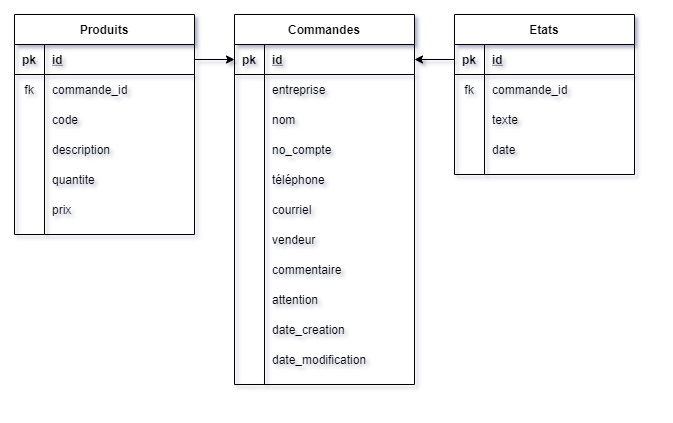

The diagram above was exported from draw.io. Its source (the exported page's mxGraphModel, read from the mxfile embedded in the PNG):
<mxGraphModel dx="317" dy="568" grid="1" gridSize="10" guides="1" tooltips="1" connect="1" arrows="1" fold="1" page="1" pageScale="1" pageWidth="827" pageHeight="1169" math="0" shadow="0">
  <root>
    <mxCell id="0" />
    <mxCell id="1" parent="0" />
    <mxCell id="m9-S3Al65TsQWLl2XCf9-6" value="Commandes" style="shape=table;startSize=30;container=1;collapsible=1;childLayout=tableLayout;fixedRows=1;rowLines=0;fontStyle=1;align=center;resizeLast=1;" vertex="1" parent="1">
      <mxGeometry x="240" y="20" width="180" height="370" as="geometry" />
    </mxCell>
    <mxCell id="m9-S3Al65TsQWLl2XCf9-7" value="" style="shape=partialRectangle;collapsible=0;dropTarget=0;pointerEvents=0;fillColor=none;top=0;left=0;bottom=1;right=0;points=[[0,0.5],[1,0.5]];portConstraint=eastwest;" vertex="1" parent="m9-S3Al65TsQWLl2XCf9-6">
      <mxGeometry y="30" width="180" height="30" as="geometry" />
    </mxCell>
    <mxCell id="m9-S3Al65TsQWLl2XCf9-8" value="pk" style="shape=partialRectangle;connectable=0;fillColor=none;top=0;left=0;bottom=0;right=0;fontStyle=1;overflow=hidden;" vertex="1" parent="m9-S3Al65TsQWLl2XCf9-7">
      <mxGeometry width="30" height="30" as="geometry" />
    </mxCell>
    <mxCell id="m9-S3Al65TsQWLl2XCf9-9" value="id" style="shape=partialRectangle;connectable=0;fillColor=none;top=0;left=0;bottom=0;right=0;align=left;spacingLeft=6;fontStyle=5;overflow=hidden;" vertex="1" parent="m9-S3Al65TsQWLl2XCf9-7">
      <mxGeometry x="30" width="150" height="30" as="geometry" />
    </mxCell>
    <mxCell id="m9-S3Al65TsQWLl2XCf9-10" value="" style="shape=partialRectangle;collapsible=0;dropTarget=0;pointerEvents=0;fillColor=none;top=0;left=0;bottom=0;right=0;points=[[0,0.5],[1,0.5]];portConstraint=eastwest;" vertex="1" parent="m9-S3Al65TsQWLl2XCf9-6">
      <mxGeometry y="60" width="180" height="30" as="geometry" />
    </mxCell>
    <mxCell id="m9-S3Al65TsQWLl2XCf9-11" value="" style="shape=partialRectangle;connectable=0;fillColor=none;top=0;left=0;bottom=0;right=0;editable=1;overflow=hidden;" vertex="1" parent="m9-S3Al65TsQWLl2XCf9-10">
      <mxGeometry width="30" height="30" as="geometry" />
    </mxCell>
    <mxCell id="m9-S3Al65TsQWLl2XCf9-12" value="entreprise" style="shape=partialRectangle;connectable=0;fillColor=none;top=0;left=0;bottom=0;right=0;align=left;spacingLeft=6;overflow=hidden;" vertex="1" parent="m9-S3Al65TsQWLl2XCf9-10">
      <mxGeometry x="30" width="150" height="30" as="geometry" />
    </mxCell>
    <mxCell id="m9-S3Al65TsQWLl2XCf9-13" value="" style="shape=partialRectangle;collapsible=0;dropTarget=0;pointerEvents=0;fillColor=none;top=0;left=0;bottom=0;right=0;points=[[0,0.5],[1,0.5]];portConstraint=eastwest;" vertex="1" parent="m9-S3Al65TsQWLl2XCf9-6">
      <mxGeometry y="90" width="180" height="30" as="geometry" />
    </mxCell>
    <mxCell id="m9-S3Al65TsQWLl2XCf9-14" value="" style="shape=partialRectangle;connectable=0;fillColor=none;top=0;left=0;bottom=0;right=0;editable=1;overflow=hidden;" vertex="1" parent="m9-S3Al65TsQWLl2XCf9-13">
      <mxGeometry width="30" height="30" as="geometry" />
    </mxCell>
    <mxCell id="m9-S3Al65TsQWLl2XCf9-15" value="nom" style="shape=partialRectangle;connectable=0;fillColor=none;top=0;left=0;bottom=0;right=0;align=left;spacingLeft=6;overflow=hidden;" vertex="1" parent="m9-S3Al65TsQWLl2XCf9-13">
      <mxGeometry x="30" width="150" height="30" as="geometry" />
    </mxCell>
    <mxCell id="m9-S3Al65TsQWLl2XCf9-16" value="" style="shape=partialRectangle;collapsible=0;dropTarget=0;pointerEvents=0;fillColor=none;top=0;left=0;bottom=0;right=0;points=[[0,0.5],[1,0.5]];portConstraint=eastwest;" vertex="1" parent="m9-S3Al65TsQWLl2XCf9-6">
      <mxGeometry y="120" width="180" height="30" as="geometry" />
    </mxCell>
    <mxCell id="m9-S3Al65TsQWLl2XCf9-17" value="" style="shape=partialRectangle;connectable=0;fillColor=none;top=0;left=0;bottom=0;right=0;editable=1;overflow=hidden;" vertex="1" parent="m9-S3Al65TsQWLl2XCf9-16">
      <mxGeometry width="30" height="30" as="geometry" />
    </mxCell>
    <mxCell id="m9-S3Al65TsQWLl2XCf9-18" value="no_compte" style="shape=partialRectangle;connectable=0;fillColor=none;top=0;left=0;bottom=0;right=0;align=left;spacingLeft=6;overflow=hidden;" vertex="1" parent="m9-S3Al65TsQWLl2XCf9-16">
      <mxGeometry x="30" width="150" height="30" as="geometry" />
    </mxCell>
    <mxCell id="m9-S3Al65TsQWLl2XCf9-46" value="" style="shape=partialRectangle;collapsible=0;dropTarget=0;pointerEvents=0;fillColor=none;top=0;left=0;bottom=0;right=0;points=[[0,0.5],[1,0.5]];portConstraint=eastwest;" vertex="1" parent="m9-S3Al65TsQWLl2XCf9-6">
      <mxGeometry y="150" width="180" height="30" as="geometry" />
    </mxCell>
    <mxCell id="m9-S3Al65TsQWLl2XCf9-47" value="" style="shape=partialRectangle;connectable=0;fillColor=none;top=0;left=0;bottom=0;right=0;editable=1;overflow=hidden;" vertex="1" parent="m9-S3Al65TsQWLl2XCf9-46">
      <mxGeometry width="30" height="30" as="geometry" />
    </mxCell>
    <mxCell id="m9-S3Al65TsQWLl2XCf9-48" value="téléphone" style="shape=partialRectangle;connectable=0;fillColor=none;top=0;left=0;bottom=0;right=0;align=left;spacingLeft=6;overflow=hidden;" vertex="1" parent="m9-S3Al65TsQWLl2XCf9-46">
      <mxGeometry x="30" width="150" height="30" as="geometry" />
    </mxCell>
    <mxCell id="m9-S3Al65TsQWLl2XCf9-52" value="" style="shape=partialRectangle;collapsible=0;dropTarget=0;pointerEvents=0;fillColor=none;top=0;left=0;bottom=0;right=0;points=[[0,0.5],[1,0.5]];portConstraint=eastwest;" vertex="1" parent="m9-S3Al65TsQWLl2XCf9-6">
      <mxGeometry y="180" width="180" height="30" as="geometry" />
    </mxCell>
    <mxCell id="m9-S3Al65TsQWLl2XCf9-53" value="" style="shape=partialRectangle;connectable=0;fillColor=none;top=0;left=0;bottom=0;right=0;editable=1;overflow=hidden;" vertex="1" parent="m9-S3Al65TsQWLl2XCf9-52">
      <mxGeometry width="30" height="30" as="geometry" />
    </mxCell>
    <mxCell id="m9-S3Al65TsQWLl2XCf9-54" value="courriel" style="shape=partialRectangle;connectable=0;fillColor=none;top=0;left=0;bottom=0;right=0;align=left;spacingLeft=6;overflow=hidden;" vertex="1" parent="m9-S3Al65TsQWLl2XCf9-52">
      <mxGeometry x="30" width="150" height="30" as="geometry" />
    </mxCell>
    <mxCell id="m9-S3Al65TsQWLl2XCf9-55" value="" style="shape=partialRectangle;collapsible=0;dropTarget=0;pointerEvents=0;fillColor=none;top=0;left=0;bottom=0;right=0;points=[[0,0.5],[1,0.5]];portConstraint=eastwest;" vertex="1" parent="m9-S3Al65TsQWLl2XCf9-6">
      <mxGeometry y="210" width="180" height="30" as="geometry" />
    </mxCell>
    <mxCell id="m9-S3Al65TsQWLl2XCf9-56" value="" style="shape=partialRectangle;connectable=0;fillColor=none;top=0;left=0;bottom=0;right=0;editable=1;overflow=hidden;" vertex="1" parent="m9-S3Al65TsQWLl2XCf9-55">
      <mxGeometry width="30" height="30" as="geometry" />
    </mxCell>
    <mxCell id="m9-S3Al65TsQWLl2XCf9-57" value="vendeur" style="shape=partialRectangle;connectable=0;fillColor=none;top=0;left=0;bottom=0;right=0;align=left;spacingLeft=6;overflow=hidden;" vertex="1" parent="m9-S3Al65TsQWLl2XCf9-55">
      <mxGeometry x="30" width="150" height="30" as="geometry" />
    </mxCell>
    <mxCell id="m9-S3Al65TsQWLl2XCf9-58" value="" style="shape=partialRectangle;collapsible=0;dropTarget=0;pointerEvents=0;fillColor=none;top=0;left=0;bottom=0;right=0;points=[[0,0.5],[1,0.5]];portConstraint=eastwest;" vertex="1" parent="m9-S3Al65TsQWLl2XCf9-6">
      <mxGeometry y="240" width="180" height="30" as="geometry" />
    </mxCell>
    <mxCell id="m9-S3Al65TsQWLl2XCf9-59" value="" style="shape=partialRectangle;connectable=0;fillColor=none;top=0;left=0;bottom=0;right=0;editable=1;overflow=hidden;" vertex="1" parent="m9-S3Al65TsQWLl2XCf9-58">
      <mxGeometry width="30" height="30" as="geometry" />
    </mxCell>
    <mxCell id="m9-S3Al65TsQWLl2XCf9-60" value="commentaire" style="shape=partialRectangle;connectable=0;fillColor=none;top=0;left=0;bottom=0;right=0;align=left;spacingLeft=6;overflow=hidden;" vertex="1" parent="m9-S3Al65TsQWLl2XCf9-58">
      <mxGeometry x="30" width="150" height="30" as="geometry" />
    </mxCell>
    <mxCell id="m9-S3Al65TsQWLl2XCf9-61" value="" style="shape=partialRectangle;collapsible=0;dropTarget=0;pointerEvents=0;fillColor=none;top=0;left=0;bottom=0;right=0;points=[[0,0.5],[1,0.5]];portConstraint=eastwest;" vertex="1" parent="m9-S3Al65TsQWLl2XCf9-6">
      <mxGeometry y="270" width="180" height="30" as="geometry" />
    </mxCell>
    <mxCell id="m9-S3Al65TsQWLl2XCf9-62" value="" style="shape=partialRectangle;connectable=0;fillColor=none;top=0;left=0;bottom=0;right=0;editable=1;overflow=hidden;" vertex="1" parent="m9-S3Al65TsQWLl2XCf9-61">
      <mxGeometry width="30" height="30" as="geometry" />
    </mxCell>
    <mxCell id="m9-S3Al65TsQWLl2XCf9-63" value="attention" style="shape=partialRectangle;connectable=0;fillColor=none;top=0;left=0;bottom=0;right=0;align=left;spacingLeft=6;overflow=hidden;" vertex="1" parent="m9-S3Al65TsQWLl2XCf9-61">
      <mxGeometry x="30" width="150" height="30" as="geometry" />
    </mxCell>
    <mxCell id="m9-S3Al65TsQWLl2XCf9-64" value="" style="shape=partialRectangle;collapsible=0;dropTarget=0;pointerEvents=0;fillColor=none;top=0;left=0;bottom=0;right=0;points=[[0,0.5],[1,0.5]];portConstraint=eastwest;" vertex="1" parent="m9-S3Al65TsQWLl2XCf9-6">
      <mxGeometry y="300" width="180" height="30" as="geometry" />
    </mxCell>
    <mxCell id="m9-S3Al65TsQWLl2XCf9-65" value="" style="shape=partialRectangle;connectable=0;fillColor=none;top=0;left=0;bottom=0;right=0;editable=1;overflow=hidden;" vertex="1" parent="m9-S3Al65TsQWLl2XCf9-64">
      <mxGeometry width="30" height="30" as="geometry" />
    </mxCell>
    <mxCell id="m9-S3Al65TsQWLl2XCf9-66" value="date_creation" style="shape=partialRectangle;connectable=0;fillColor=none;top=0;left=0;bottom=0;right=0;align=left;spacingLeft=6;overflow=hidden;" vertex="1" parent="m9-S3Al65TsQWLl2XCf9-64">
      <mxGeometry x="30" width="150" height="30" as="geometry" />
    </mxCell>
    <mxCell id="m9-S3Al65TsQWLl2XCf9-67" value="" style="shape=partialRectangle;collapsible=0;dropTarget=0;pointerEvents=0;fillColor=none;top=0;left=0;bottom=0;right=0;points=[[0,0.5],[1,0.5]];portConstraint=eastwest;" vertex="1" parent="m9-S3Al65TsQWLl2XCf9-6">
      <mxGeometry y="330" width="180" height="30" as="geometry" />
    </mxCell>
    <mxCell id="m9-S3Al65TsQWLl2XCf9-68" value="" style="shape=partialRectangle;connectable=0;fillColor=none;top=0;left=0;bottom=0;right=0;editable=1;overflow=hidden;" vertex="1" parent="m9-S3Al65TsQWLl2XCf9-67">
      <mxGeometry width="30" height="30" as="geometry" />
    </mxCell>
    <mxCell id="m9-S3Al65TsQWLl2XCf9-69" value="date_modification" style="shape=partialRectangle;connectable=0;fillColor=none;top=0;left=0;bottom=0;right=0;align=left;spacingLeft=6;overflow=hidden;" vertex="1" parent="m9-S3Al65TsQWLl2XCf9-67">
      <mxGeometry x="30" width="150" height="30" as="geometry" />
    </mxCell>
    <mxCell id="m9-S3Al65TsQWLl2XCf9-19" value="Produits" style="shape=table;startSize=30;container=1;collapsible=1;childLayout=tableLayout;fixedRows=1;rowLines=0;fontStyle=1;align=center;resizeLast=1;" vertex="1" parent="1">
      <mxGeometry x="20" y="20" width="180" height="220" as="geometry" />
    </mxCell>
    <mxCell id="m9-S3Al65TsQWLl2XCf9-20" value="" style="shape=partialRectangle;collapsible=0;dropTarget=0;pointerEvents=0;fillColor=none;top=0;left=0;bottom=1;right=0;points=[[0,0.5],[1,0.5]];portConstraint=eastwest;" vertex="1" parent="m9-S3Al65TsQWLl2XCf9-19">
      <mxGeometry y="30" width="180" height="30" as="geometry" />
    </mxCell>
    <mxCell id="m9-S3Al65TsQWLl2XCf9-21" value="pk" style="shape=partialRectangle;connectable=0;fillColor=none;top=0;left=0;bottom=0;right=0;fontStyle=1;overflow=hidden;" vertex="1" parent="m9-S3Al65TsQWLl2XCf9-20">
      <mxGeometry width="30" height="30" as="geometry" />
    </mxCell>
    <mxCell id="m9-S3Al65TsQWLl2XCf9-22" value="id" style="shape=partialRectangle;connectable=0;fillColor=none;top=0;left=0;bottom=0;right=0;align=left;spacingLeft=6;fontStyle=5;overflow=hidden;" vertex="1" parent="m9-S3Al65TsQWLl2XCf9-20">
      <mxGeometry x="30" width="150" height="30" as="geometry" />
    </mxCell>
    <mxCell id="m9-S3Al65TsQWLl2XCf9-23" value="" style="shape=partialRectangle;collapsible=0;dropTarget=0;pointerEvents=0;fillColor=none;top=0;left=0;bottom=0;right=0;points=[[0,0.5],[1,0.5]];portConstraint=eastwest;" vertex="1" parent="m9-S3Al65TsQWLl2XCf9-19">
      <mxGeometry y="60" width="180" height="30" as="geometry" />
    </mxCell>
    <mxCell id="m9-S3Al65TsQWLl2XCf9-24" value="fk" style="shape=partialRectangle;connectable=0;fillColor=none;top=0;left=0;bottom=0;right=0;editable=1;overflow=hidden;" vertex="1" parent="m9-S3Al65TsQWLl2XCf9-23">
      <mxGeometry width="30" height="30" as="geometry" />
    </mxCell>
    <mxCell id="m9-S3Al65TsQWLl2XCf9-25" value="commande_id" style="shape=partialRectangle;connectable=0;fillColor=none;top=0;left=0;bottom=0;right=0;align=left;spacingLeft=6;overflow=hidden;" vertex="1" parent="m9-S3Al65TsQWLl2XCf9-23">
      <mxGeometry x="30" width="150" height="30" as="geometry" />
    </mxCell>
    <mxCell id="m9-S3Al65TsQWLl2XCf9-26" value="" style="shape=partialRectangle;collapsible=0;dropTarget=0;pointerEvents=0;fillColor=none;top=0;left=0;bottom=0;right=0;points=[[0,0.5],[1,0.5]];portConstraint=eastwest;" vertex="1" parent="m9-S3Al65TsQWLl2XCf9-19">
      <mxGeometry y="90" width="180" height="30" as="geometry" />
    </mxCell>
    <mxCell id="m9-S3Al65TsQWLl2XCf9-27" value="" style="shape=partialRectangle;connectable=0;fillColor=none;top=0;left=0;bottom=0;right=0;editable=1;overflow=hidden;" vertex="1" parent="m9-S3Al65TsQWLl2XCf9-26">
      <mxGeometry width="30" height="30" as="geometry" />
    </mxCell>
    <mxCell id="m9-S3Al65TsQWLl2XCf9-28" value="code" style="shape=partialRectangle;connectable=0;fillColor=none;top=0;left=0;bottom=0;right=0;align=left;spacingLeft=6;overflow=hidden;" vertex="1" parent="m9-S3Al65TsQWLl2XCf9-26">
      <mxGeometry x="30" width="150" height="30" as="geometry" />
    </mxCell>
    <mxCell id="m9-S3Al65TsQWLl2XCf9-29" value="" style="shape=partialRectangle;collapsible=0;dropTarget=0;pointerEvents=0;fillColor=none;top=0;left=0;bottom=0;right=0;points=[[0,0.5],[1,0.5]];portConstraint=eastwest;" vertex="1" parent="m9-S3Al65TsQWLl2XCf9-19">
      <mxGeometry y="120" width="180" height="30" as="geometry" />
    </mxCell>
    <mxCell id="m9-S3Al65TsQWLl2XCf9-30" value="" style="shape=partialRectangle;connectable=0;fillColor=none;top=0;left=0;bottom=0;right=0;editable=1;overflow=hidden;" vertex="1" parent="m9-S3Al65TsQWLl2XCf9-29">
      <mxGeometry width="30" height="30" as="geometry" />
    </mxCell>
    <mxCell id="m9-S3Al65TsQWLl2XCf9-31" value="description" style="shape=partialRectangle;connectable=0;fillColor=none;top=0;left=0;bottom=0;right=0;align=left;spacingLeft=6;overflow=hidden;" vertex="1" parent="m9-S3Al65TsQWLl2XCf9-29">
      <mxGeometry x="30" width="150" height="30" as="geometry" />
    </mxCell>
    <mxCell id="m9-S3Al65TsQWLl2XCf9-70" value="" style="shape=partialRectangle;collapsible=0;dropTarget=0;pointerEvents=0;fillColor=none;top=0;left=0;bottom=0;right=0;points=[[0,0.5],[1,0.5]];portConstraint=eastwest;" vertex="1" parent="m9-S3Al65TsQWLl2XCf9-19">
      <mxGeometry y="150" width="180" height="30" as="geometry" />
    </mxCell>
    <mxCell id="m9-S3Al65TsQWLl2XCf9-71" value="" style="shape=partialRectangle;connectable=0;fillColor=none;top=0;left=0;bottom=0;right=0;editable=1;overflow=hidden;" vertex="1" parent="m9-S3Al65TsQWLl2XCf9-70">
      <mxGeometry width="30" height="30" as="geometry" />
    </mxCell>
    <mxCell id="m9-S3Al65TsQWLl2XCf9-72" value="quantite" style="shape=partialRectangle;connectable=0;fillColor=none;top=0;left=0;bottom=0;right=0;align=left;spacingLeft=6;overflow=hidden;" vertex="1" parent="m9-S3Al65TsQWLl2XCf9-70">
      <mxGeometry x="30" width="150" height="30" as="geometry" />
    </mxCell>
    <mxCell id="m9-S3Al65TsQWLl2XCf9-73" value="" style="shape=partialRectangle;collapsible=0;dropTarget=0;pointerEvents=0;fillColor=none;top=0;left=0;bottom=0;right=0;points=[[0,0.5],[1,0.5]];portConstraint=eastwest;" vertex="1" parent="m9-S3Al65TsQWLl2XCf9-19">
      <mxGeometry y="180" width="180" height="30" as="geometry" />
    </mxCell>
    <mxCell id="m9-S3Al65TsQWLl2XCf9-74" value="" style="shape=partialRectangle;connectable=0;fillColor=none;top=0;left=0;bottom=0;right=0;editable=1;overflow=hidden;" vertex="1" parent="m9-S3Al65TsQWLl2XCf9-73">
      <mxGeometry width="30" height="30" as="geometry" />
    </mxCell>
    <mxCell id="m9-S3Al65TsQWLl2XCf9-75" value="prix" style="shape=partialRectangle;connectable=0;fillColor=none;top=0;left=0;bottom=0;right=0;align=left;spacingLeft=6;overflow=hidden;" vertex="1" parent="m9-S3Al65TsQWLl2XCf9-73">
      <mxGeometry x="30" width="150" height="30" as="geometry" />
    </mxCell>
    <mxCell id="m9-S3Al65TsQWLl2XCf9-32" value="Etats" style="shape=table;startSize=30;container=1;collapsible=1;childLayout=tableLayout;fixedRows=1;rowLines=0;fontStyle=1;align=center;resizeLast=1;" vertex="1" parent="1">
      <mxGeometry x="460" y="20" width="180" height="160" as="geometry" />
    </mxCell>
    <mxCell id="m9-S3Al65TsQWLl2XCf9-33" value="" style="shape=partialRectangle;collapsible=0;dropTarget=0;pointerEvents=0;fillColor=none;top=0;left=0;bottom=1;right=0;points=[[0,0.5],[1,0.5]];portConstraint=eastwest;" vertex="1" parent="m9-S3Al65TsQWLl2XCf9-32">
      <mxGeometry y="30" width="180" height="30" as="geometry" />
    </mxCell>
    <mxCell id="m9-S3Al65TsQWLl2XCf9-34" value="pk" style="shape=partialRectangle;connectable=0;fillColor=none;top=0;left=0;bottom=0;right=0;fontStyle=1;overflow=hidden;" vertex="1" parent="m9-S3Al65TsQWLl2XCf9-33">
      <mxGeometry width="30" height="30" as="geometry" />
    </mxCell>
    <mxCell id="m9-S3Al65TsQWLl2XCf9-35" value="id" style="shape=partialRectangle;connectable=0;fillColor=none;top=0;left=0;bottom=0;right=0;align=left;spacingLeft=6;fontStyle=5;overflow=hidden;" vertex="1" parent="m9-S3Al65TsQWLl2XCf9-33">
      <mxGeometry x="30" width="150" height="30" as="geometry" />
    </mxCell>
    <mxCell id="m9-S3Al65TsQWLl2XCf9-36" value="" style="shape=partialRectangle;collapsible=0;dropTarget=0;pointerEvents=0;fillColor=none;top=0;left=0;bottom=0;right=0;points=[[0,0.5],[1,0.5]];portConstraint=eastwest;" vertex="1" parent="m9-S3Al65TsQWLl2XCf9-32">
      <mxGeometry y="60" width="180" height="30" as="geometry" />
    </mxCell>
    <mxCell id="m9-S3Al65TsQWLl2XCf9-37" value="fk" style="shape=partialRectangle;connectable=0;fillColor=none;top=0;left=0;bottom=0;right=0;editable=1;overflow=hidden;" vertex="1" parent="m9-S3Al65TsQWLl2XCf9-36">
      <mxGeometry width="30" height="30" as="geometry" />
    </mxCell>
    <mxCell id="m9-S3Al65TsQWLl2XCf9-38" value="commande_id" style="shape=partialRectangle;connectable=0;fillColor=none;top=0;left=0;bottom=0;right=0;align=left;spacingLeft=6;overflow=hidden;" vertex="1" parent="m9-S3Al65TsQWLl2XCf9-36">
      <mxGeometry x="30" width="150" height="30" as="geometry" />
    </mxCell>
    <mxCell id="m9-S3Al65TsQWLl2XCf9-39" value="" style="shape=partialRectangle;collapsible=0;dropTarget=0;pointerEvents=0;fillColor=none;top=0;left=0;bottom=0;right=0;points=[[0,0.5],[1,0.5]];portConstraint=eastwest;" vertex="1" parent="m9-S3Al65TsQWLl2XCf9-32">
      <mxGeometry y="90" width="180" height="30" as="geometry" />
    </mxCell>
    <mxCell id="m9-S3Al65TsQWLl2XCf9-40" value="" style="shape=partialRectangle;connectable=0;fillColor=none;top=0;left=0;bottom=0;right=0;editable=1;overflow=hidden;" vertex="1" parent="m9-S3Al65TsQWLl2XCf9-39">
      <mxGeometry width="30" height="30" as="geometry" />
    </mxCell>
    <mxCell id="m9-S3Al65TsQWLl2XCf9-41" value="texte" style="shape=partialRectangle;connectable=0;fillColor=none;top=0;left=0;bottom=0;right=0;align=left;spacingLeft=6;overflow=hidden;" vertex="1" parent="m9-S3Al65TsQWLl2XCf9-39">
      <mxGeometry x="30" width="150" height="30" as="geometry" />
    </mxCell>
    <mxCell id="m9-S3Al65TsQWLl2XCf9-42" value="" style="shape=partialRectangle;collapsible=0;dropTarget=0;pointerEvents=0;fillColor=none;top=0;left=0;bottom=0;right=0;points=[[0,0.5],[1,0.5]];portConstraint=eastwest;" vertex="1" parent="m9-S3Al65TsQWLl2XCf9-32">
      <mxGeometry y="120" width="180" height="30" as="geometry" />
    </mxCell>
    <mxCell id="m9-S3Al65TsQWLl2XCf9-43" value="" style="shape=partialRectangle;connectable=0;fillColor=none;top=0;left=0;bottom=0;right=0;editable=1;overflow=hidden;" vertex="1" parent="m9-S3Al65TsQWLl2XCf9-42">
      <mxGeometry width="30" height="30" as="geometry" />
    </mxCell>
    <mxCell id="m9-S3Al65TsQWLl2XCf9-44" value="date" style="shape=partialRectangle;connectable=0;fillColor=none;top=0;left=0;bottom=0;right=0;align=left;spacingLeft=6;overflow=hidden;" vertex="1" parent="m9-S3Al65TsQWLl2XCf9-42">
      <mxGeometry x="30" width="150" height="30" as="geometry" />
    </mxCell>
    <mxCell id="m9-S3Al65TsQWLl2XCf9-76" value="" style="endArrow=classic;html=1;exitX=1;exitY=0.5;exitDx=0;exitDy=0;entryX=0;entryY=0.5;entryDx=0;entryDy=0;" edge="1" parent="1" source="m9-S3Al65TsQWLl2XCf9-20" target="m9-S3Al65TsQWLl2XCf9-7">
      <mxGeometry width="50" height="50" relative="1" as="geometry">
        <mxPoint x="160" y="260" as="sourcePoint" />
        <mxPoint x="210" y="210" as="targetPoint" />
      </mxGeometry>
    </mxCell>
    <mxCell id="m9-S3Al65TsQWLl2XCf9-77" value="" style="endArrow=classic;html=1;exitX=0;exitY=0.5;exitDx=0;exitDy=0;" edge="1" parent="1" source="m9-S3Al65TsQWLl2XCf9-33">
      <mxGeometry width="50" height="50" relative="1" as="geometry">
        <mxPoint x="250" y="75" as="sourcePoint" />
        <mxPoint x="420" y="65" as="targetPoint" />
      </mxGeometry>
    </mxCell>
  </root>
</mxGraphModel>